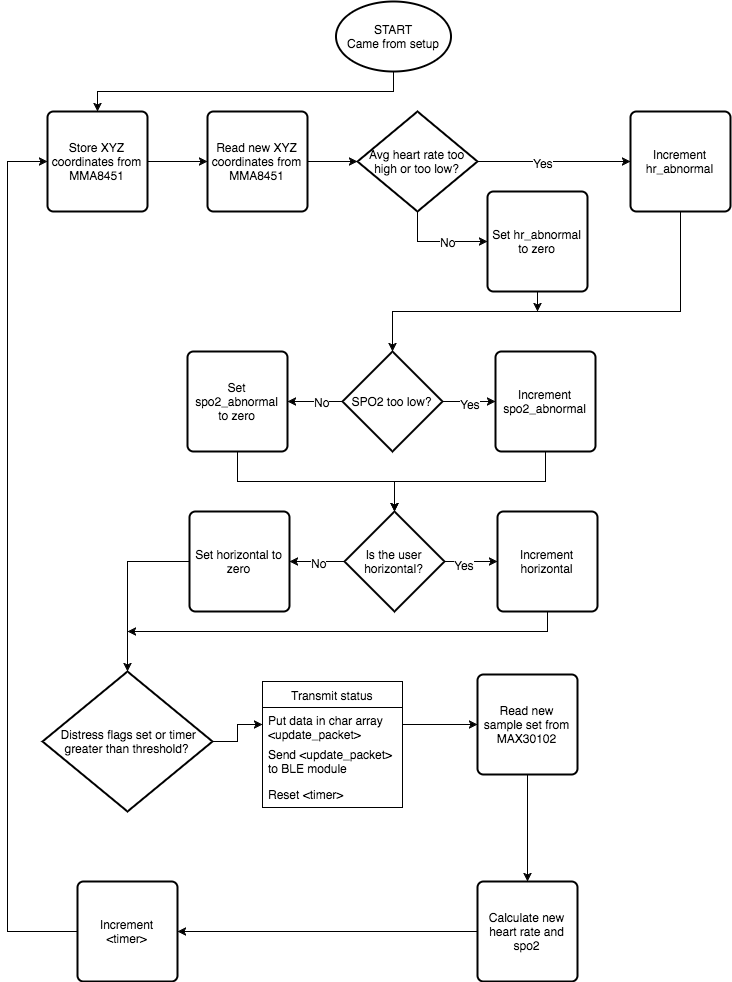

The diagram above was exported from draw.io. Its source (the exported page's mxGraphModel, read from the mxfile embedded in the PNG):
<mxGraphModel dx="950" dy="438" grid="1" gridSize="10" guides="1" tooltips="1" connect="1" arrows="1" fold="1" page="1" pageScale="1" pageWidth="850" pageHeight="1100" background="#ffffff" math="0" shadow="0">
  <root>
    <mxCell id="0" />
    <mxCell id="1" parent="0" />
    <mxCell id="5" style="edgeStyle=orthogonalEdgeStyle;rounded=0;html=1;exitX=0.5;exitY=1;exitPerimeter=0;entryX=0.5;entryY=0;entryPerimeter=0;jettySize=auto;orthogonalLoop=1;" edge="1" parent="1" source="2" target="3">
      <mxGeometry relative="1" as="geometry" />
    </mxCell>
    <mxCell id="2" value="START&lt;div&gt;Came from setup&lt;/div&gt;" style="strokeWidth=2;html=1;shape=mxgraph.flowchart.start_1;whiteSpace=wrap;" vertex="1" parent="1">
      <mxGeometry x="368" y="10" width="115" height="70" as="geometry" />
    </mxCell>
    <mxCell id="6" style="edgeStyle=orthogonalEdgeStyle;rounded=0;html=1;exitX=1;exitY=0.5;exitPerimeter=0;entryX=0;entryY=0.5;entryPerimeter=0;jettySize=auto;orthogonalLoop=1;" edge="1" parent="1" source="3" target="4">
      <mxGeometry relative="1" as="geometry" />
    </mxCell>
    <mxCell id="3" value="Store XYZ coordinates from MMA8451" style="strokeWidth=2;html=1;shape=mxgraph.flowchart.process;whiteSpace=wrap;" vertex="1" parent="1">
      <mxGeometry x="80" y="120" width="100" height="100" as="geometry" />
    </mxCell>
    <mxCell id="8" style="edgeStyle=orthogonalEdgeStyle;rounded=0;html=1;exitX=1;exitY=0.5;exitPerimeter=0;entryX=0;entryY=0.5;entryPerimeter=0;jettySize=auto;orthogonalLoop=1;" edge="1" parent="1" source="4" target="7">
      <mxGeometry relative="1" as="geometry" />
    </mxCell>
    <mxCell id="4" value="Read new XYZ coordinates from MMA8451" style="strokeWidth=2;html=1;shape=mxgraph.flowchart.process;whiteSpace=wrap;" vertex="1" parent="1">
      <mxGeometry x="240" y="120" width="100" height="100" as="geometry" />
    </mxCell>
    <mxCell id="10" style="edgeStyle=orthogonalEdgeStyle;rounded=0;html=1;exitX=1;exitY=0.5;exitPerimeter=0;entryX=0;entryY=0.5;entryPerimeter=0;jettySize=auto;orthogonalLoop=1;" edge="1" parent="1" source="7" target="9">
      <mxGeometry relative="1" as="geometry" />
    </mxCell>
    <mxCell id="11" value="Yes" style="text;html=1;resizable=0;points=[];align=center;verticalAlign=middle;labelBackgroundColor=#ffffff;" vertex="1" connectable="0" parent="10">
      <mxGeometry x="-0.1507" y="-1" relative="1" as="geometry">
        <mxPoint as="offset" />
      </mxGeometry>
    </mxCell>
    <mxCell id="17" style="edgeStyle=none;rounded=0;html=1;exitX=0.5;exitY=1;exitPerimeter=0;jettySize=auto;orthogonalLoop=1;entryX=0;entryY=0.5;entryPerimeter=0;" edge="1" parent="1" source="7" target="22">
      <mxGeometry relative="1" as="geometry">
        <mxPoint x="440" y="250" as="targetPoint" />
        <Array as="points">
          <mxPoint x="450" y="250" />
        </Array>
      </mxGeometry>
    </mxCell>
    <mxCell id="21" value="No" style="text;html=1;resizable=0;points=[];align=center;verticalAlign=middle;labelBackgroundColor=#ffffff;" vertex="1" connectable="0" parent="17">
      <mxGeometry x="-0.5333" relative="1" as="geometry">
        <mxPoint x="30" y="7" as="offset" />
      </mxGeometry>
    </mxCell>
    <mxCell id="7" value="Avg heart rate too high or too low?" style="strokeWidth=2;html=1;shape=mxgraph.flowchart.decision;whiteSpace=wrap;" vertex="1" parent="1">
      <mxGeometry x="390" y="120" width="120" height="100" as="geometry" />
    </mxCell>
    <mxCell id="24" style="edgeStyle=none;rounded=0;html=1;exitX=0.5;exitY=1;exitPerimeter=0;entryX=0.5;entryY=0;entryPerimeter=0;jettySize=auto;orthogonalLoop=1;" edge="1" parent="1" source="9" target="13">
      <mxGeometry relative="1" as="geometry">
        <Array as="points">
          <mxPoint x="713" y="320" />
          <mxPoint x="425" y="320" />
        </Array>
      </mxGeometry>
    </mxCell>
    <mxCell id="9" value="Increment hr_abnormal" style="strokeWidth=2;html=1;shape=mxgraph.flowchart.process;whiteSpace=wrap;" vertex="1" parent="1">
      <mxGeometry x="663" y="120" width="100" height="100" as="geometry" />
    </mxCell>
    <mxCell id="38" style="edgeStyle=orthogonalEdgeStyle;rounded=0;html=1;exitX=0.5;exitY=1;exitPerimeter=0;entryX=0.5;entryY=0;entryPerimeter=0;jettySize=auto;orthogonalLoop=1;" edge="1" parent="1" source="12" target="29">
      <mxGeometry relative="1" as="geometry" />
    </mxCell>
    <mxCell id="12" value="Increment spo2_abnormal" style="strokeWidth=2;html=1;shape=mxgraph.flowchart.process;whiteSpace=wrap;" vertex="1" parent="1">
      <mxGeometry x="528" y="360" width="100" height="100" as="geometry" />
    </mxCell>
    <mxCell id="18" style="edgeStyle=none;rounded=0;html=1;exitX=1;exitY=0.5;exitPerimeter=0;entryX=0;entryY=0.5;entryPerimeter=0;jettySize=auto;orthogonalLoop=1;" edge="1" parent="1" source="13" target="12">
      <mxGeometry relative="1" as="geometry" />
    </mxCell>
    <mxCell id="19" value="Yes" style="text;html=1;resizable=0;points=[];align=center;verticalAlign=middle;labelBackgroundColor=#ffffff;" vertex="1" connectable="0" parent="18">
      <mxGeometry x="0.0333" y="-2" relative="1" as="geometry">
        <mxPoint as="offset" />
      </mxGeometry>
    </mxCell>
    <mxCell id="27" style="edgeStyle=orthogonalEdgeStyle;rounded=0;html=1;exitX=0;exitY=0.5;exitPerimeter=0;entryX=1;entryY=0.5;entryPerimeter=0;jettySize=auto;orthogonalLoop=1;" edge="1" parent="1" source="13" target="26">
      <mxGeometry relative="1" as="geometry" />
    </mxCell>
    <mxCell id="28" value="No" style="text;html=1;resizable=0;points=[];align=center;verticalAlign=middle;labelBackgroundColor=#ffffff;" vertex="1" connectable="0" parent="27">
      <mxGeometry x="-0.25" relative="1" as="geometry">
        <mxPoint as="offset" />
      </mxGeometry>
    </mxCell>
    <mxCell id="13" value="SPO2 too low?" style="strokeWidth=2;html=1;shape=mxgraph.flowchart.decision;whiteSpace=wrap;" vertex="1" parent="1">
      <mxGeometry x="375" y="360" width="100" height="100" as="geometry" />
    </mxCell>
    <mxCell id="25" style="edgeStyle=orthogonalEdgeStyle;rounded=0;html=1;exitX=0.5;exitY=1;exitPerimeter=0;jettySize=auto;orthogonalLoop=1;" edge="1" parent="1" source="22">
      <mxGeometry relative="1" as="geometry">
        <mxPoint x="570" y="320" as="targetPoint" />
      </mxGeometry>
    </mxCell>
    <mxCell id="22" value="Set hr_abnormal to zero" style="strokeWidth=2;html=1;shape=mxgraph.flowchart.process;whiteSpace=wrap;" vertex="1" parent="1">
      <mxGeometry x="520" y="200" width="100" height="100" as="geometry" />
    </mxCell>
    <mxCell id="35" style="edgeStyle=orthogonalEdgeStyle;rounded=0;html=1;exitX=0.5;exitY=1;exitPerimeter=0;entryX=0.5;entryY=0;entryPerimeter=0;jettySize=auto;orthogonalLoop=1;" edge="1" parent="1" source="26" target="29">
      <mxGeometry relative="1" as="geometry" />
    </mxCell>
    <mxCell id="26" value="Set spo2_abnormal to zero" style="strokeWidth=2;html=1;shape=mxgraph.flowchart.process;whiteSpace=wrap;" vertex="1" parent="1">
      <mxGeometry x="220" y="360" width="100" height="100" as="geometry" />
    </mxCell>
    <mxCell id="32" style="edgeStyle=orthogonalEdgeStyle;rounded=0;html=1;exitX=1;exitY=0.5;exitPerimeter=0;entryX=0;entryY=0.5;entryPerimeter=0;jettySize=auto;orthogonalLoop=1;" edge="1" parent="1" source="29" target="30">
      <mxGeometry relative="1" as="geometry" />
    </mxCell>
    <mxCell id="39" value="Yes" style="text;html=1;resizable=0;points=[];align=center;verticalAlign=middle;labelBackgroundColor=#ffffff;" vertex="1" connectable="0" parent="32">
      <mxGeometry x="-0.283" y="-3" relative="1" as="geometry">
        <mxPoint as="offset" />
      </mxGeometry>
    </mxCell>
    <mxCell id="34" style="edgeStyle=orthogonalEdgeStyle;rounded=0;html=1;exitX=0;exitY=0.5;exitPerimeter=0;entryX=1;entryY=0.5;entryPerimeter=0;jettySize=auto;orthogonalLoop=1;" edge="1" parent="1" source="29" target="33">
      <mxGeometry relative="1" as="geometry" />
    </mxCell>
    <mxCell id="40" value="No" style="text;html=1;resizable=0;points=[];align=center;verticalAlign=middle;labelBackgroundColor=#ffffff;" vertex="1" connectable="0" parent="34">
      <mxGeometry x="-0.0545" y="1" relative="1" as="geometry">
        <mxPoint as="offset" />
      </mxGeometry>
    </mxCell>
    <mxCell id="29" value="Is the user horizontal?" style="strokeWidth=2;html=1;shape=mxgraph.flowchart.decision;whiteSpace=wrap;" vertex="1" parent="1">
      <mxGeometry x="377" y="520" width="100" height="100" as="geometry" />
    </mxCell>
    <mxCell id="44" style="edgeStyle=orthogonalEdgeStyle;rounded=0;html=1;exitX=0.5;exitY=1;exitPerimeter=0;jettySize=auto;orthogonalLoop=1;" edge="1" parent="1" source="30">
      <mxGeometry relative="1" as="geometry">
        <mxPoint x="160" y="640" as="targetPoint" />
        <Array as="points">
          <mxPoint x="580" y="640" />
        </Array>
      </mxGeometry>
    </mxCell>
    <mxCell id="30" value="Increment horizontal" style="strokeWidth=2;html=1;shape=mxgraph.flowchart.process;whiteSpace=wrap;" vertex="1" parent="1">
      <mxGeometry x="530" y="520" width="100" height="100" as="geometry" />
    </mxCell>
    <mxCell id="31" style="edgeStyle=orthogonalEdgeStyle;rounded=0;html=1;exitX=1;exitY=0.5;exitPerimeter=0;entryX=1;entryY=0.5;entryPerimeter=0;jettySize=auto;orthogonalLoop=1;" edge="1" parent="1" source="29" target="29">
      <mxGeometry relative="1" as="geometry" />
    </mxCell>
    <mxCell id="45" style="edgeStyle=orthogonalEdgeStyle;rounded=0;html=1;exitX=0;exitY=0.5;exitPerimeter=0;entryX=0.5;entryY=0;entryPerimeter=0;jettySize=auto;orthogonalLoop=1;" edge="1" parent="1" source="33" target="41">
      <mxGeometry relative="1" as="geometry" />
    </mxCell>
    <mxCell id="33" value="Set horizontal to zero" style="strokeWidth=2;html=1;shape=mxgraph.flowchart.process;whiteSpace=wrap;" vertex="1" parent="1">
      <mxGeometry x="222" y="520" width="100" height="100" as="geometry" />
    </mxCell>
    <mxCell id="36" style="edgeStyle=orthogonalEdgeStyle;rounded=0;html=1;exitX=0.5;exitY=1;exitPerimeter=0;entryX=0.5;entryY=1;entryPerimeter=0;jettySize=auto;orthogonalLoop=1;shape=link;" edge="1" parent="1" source="12" target="12">
      <mxGeometry relative="1" as="geometry" />
    </mxCell>
    <mxCell id="51" style="edgeStyle=orthogonalEdgeStyle;rounded=0;html=1;exitX=1;exitY=0.5;exitPerimeter=0;entryX=0;entryY=0.5;jettySize=auto;orthogonalLoop=1;" edge="1" parent="1" source="41" target="48">
      <mxGeometry relative="1" as="geometry" />
    </mxCell>
    <mxCell id="41" value="&amp;nbsp;Distress flags set or timer greater than threshold?" style="strokeWidth=2;html=1;shape=mxgraph.flowchart.decision;whiteSpace=wrap;" vertex="1" parent="1">
      <mxGeometry x="75" y="680" width="170" height="140" as="geometry" />
    </mxCell>
    <mxCell id="47" value="Transmit status" style="swimlane;html=1;fontStyle=0;childLayout=stackLayout;horizontal=1;startSize=26;fillColor=none;horizontalStack=0;resizeParent=1;resizeLast=0;collapsible=1;marginBottom=0;swimlaneFillColor=#ffffff;" vertex="1" parent="1">
      <mxGeometry x="295" y="690" width="140" height="126" as="geometry" />
    </mxCell>
    <mxCell id="48" value="Put data in char array &amp;lt;update_packet&amp;gt;" style="text;html=1;strokeColor=none;fillColor=none;align=left;verticalAlign=top;spacingLeft=4;spacingRight=4;whiteSpace=wrap;overflow=hidden;rotatable=0;points=[[0,0.5],[1,0.5]];portConstraint=eastwest;" vertex="1" parent="47">
      <mxGeometry y="26" width="140" height="34" as="geometry" />
    </mxCell>
    <mxCell id="49" value="Send &amp;lt;update_packet&amp;gt; to BLE module" style="text;html=1;strokeColor=none;fillColor=none;align=left;verticalAlign=top;spacingLeft=4;spacingRight=4;whiteSpace=wrap;overflow=hidden;rotatable=0;points=[[0,0.5],[1,0.5]];portConstraint=eastwest;" vertex="1" parent="47">
      <mxGeometry y="60" width="140" height="40" as="geometry" />
    </mxCell>
    <mxCell id="50" value="Reset &amp;lt;timer&amp;gt;" style="text;html=1;strokeColor=none;fillColor=none;align=left;verticalAlign=top;spacingLeft=4;spacingRight=4;whiteSpace=wrap;overflow=hidden;rotatable=0;points=[[0,0.5],[1,0.5]];portConstraint=eastwest;" vertex="1" parent="47">
      <mxGeometry y="100" width="140" height="26" as="geometry" />
    </mxCell>
    <mxCell id="59" style="edgeStyle=orthogonalEdgeStyle;rounded=0;html=1;exitX=0.5;exitY=1;exitPerimeter=0;entryX=0.5;entryY=0;entryPerimeter=0;jettySize=auto;orthogonalLoop=1;" edge="1" parent="1" source="52" target="53">
      <mxGeometry relative="1" as="geometry" />
    </mxCell>
    <mxCell id="52" value="Read new sample set from MAX30102" style="strokeWidth=2;html=1;shape=mxgraph.flowchart.process;whiteSpace=wrap;" vertex="1" parent="1">
      <mxGeometry x="510" y="683" width="100" height="100" as="geometry" />
    </mxCell>
    <mxCell id="60" style="edgeStyle=orthogonalEdgeStyle;rounded=0;html=1;exitX=0;exitY=0.5;exitPerimeter=0;entryX=1;entryY=0.5;entryPerimeter=0;jettySize=auto;orthogonalLoop=1;" edge="1" parent="1" source="53" target="54">
      <mxGeometry relative="1" as="geometry" />
    </mxCell>
    <mxCell id="53" value="Calculate new heart rate and spo2" style="strokeWidth=2;html=1;shape=mxgraph.flowchart.process;whiteSpace=wrap;" vertex="1" parent="1">
      <mxGeometry x="510" y="890" width="100" height="100" as="geometry" />
    </mxCell>
    <mxCell id="61" style="edgeStyle=orthogonalEdgeStyle;rounded=0;html=1;exitX=0;exitY=0.5;exitPerimeter=0;jettySize=auto;orthogonalLoop=1;entryX=0;entryY=0.5;entryPerimeter=0;" edge="1" parent="1" source="54" target="3">
      <mxGeometry relative="1" as="geometry">
        <mxPoint x="50" y="160" as="targetPoint" />
        <Array as="points">
          <mxPoint x="40" y="940" />
          <mxPoint x="40" y="170" />
        </Array>
      </mxGeometry>
    </mxCell>
    <mxCell id="54" value="Increment &amp;lt;timer&amp;gt;" style="strokeWidth=2;html=1;shape=mxgraph.flowchart.process;whiteSpace=wrap;" vertex="1" parent="1">
      <mxGeometry x="110" y="890" width="100" height="100" as="geometry" />
    </mxCell>
    <mxCell id="58" style="edgeStyle=orthogonalEdgeStyle;rounded=0;html=1;exitX=1;exitY=0.5;entryX=0;entryY=0.5;entryPerimeter=0;jettySize=auto;orthogonalLoop=1;" edge="1" parent="1" source="48" target="52">
      <mxGeometry relative="1" as="geometry" />
    </mxCell>
  </root>
</mxGraphModel>